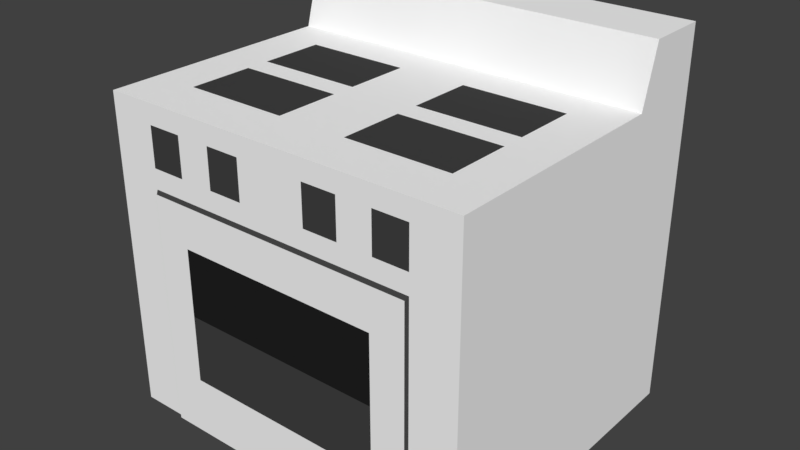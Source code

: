 # Source: oven.blend  (saved by Blender 2.79.0; exported with 4.5.12 LTS)
import bpy
from mathutils import Matrix  # noqa: F401  (used for matrix-valued properties, if any)

bpy.ops.wm.read_factory_settings(use_empty=True)
scene = bpy.context.scene
scene.name = 'Scene'

# ---- collections
col_collection_1 = bpy.data.collections.new('Collection 1'); scene.collection.children.link(col_collection_1)

# ---- materials (node trees are filled in below, after node groups)
mat_material = bpy.data.materials.new('Material')
mat_material.alpha_threshold = 0.0
mat_material.use_transparent_shadow = False
mat_material.diffuse_color = (0.956, 0.956, 0.956, 1.0)
mat_material.roughness = 0.5
mat_material.line_color = (0.0, 0.0, 0.0, 1.0)
mat_material_001 = bpy.data.materials.new('Material.001')
mat_material_001.alpha_threshold = 0.0
mat_material_001.use_transparent_shadow = False
mat_material_001.diffuse_color = (0.01521, 0.01521, 0.01521, 1.0)
mat_material_001.roughness = 0.5
mat_material_002 = bpy.data.materials.new('Material.002')
mat_material_002.alpha_threshold = 0.0
mat_material_002.use_transparent_shadow = False
mat_material_002.diffuse_color = (0.05448, 0.05448, 0.05448, 1.0)
mat_material_002.roughness = 0.5

# ---- material node trees

# ---- world
world_world = bpy.data.worlds.new('World'); scene.world = world_world
world_world.color = (0.05088, 0.05088, 0.05088)
world_world.use_sun_shadow = False
world_world.sun_shadow_jitter_overblur = 0.0
world_world.cycles.sampling_method = 'MANUAL'

# ---- meshes
me_cube = bpy.data.meshes.new('Cube')
me_cube.from_pydata([(0.4752, 0.4056, 0.0), (0.4752, -0.4056, 0.0), (0.4752, 0.4056, 0.8116), (0.4752, -0.4056, 0.8116), (0.4752, 0.4056, 0.6087), (0.4752, -0.4056, 0.6087), (8.093e-08, 0.4056, 0.0), (-4.046e-08, -0.4056, 0.0), (1.214e-07, 0.4056, 0.8116), (-2.428e-07, -0.4056, 0.8116), (1.619e-07, 0.4056, 0.6087), (-2.023e-07, -0.4056, 0.6087), (0.3564, 0.4056, 0.0), (0.3564, -0.4056, 0.0), (0.3564, 0.4056, 0.8116), (0.3564, -0.4056, 0.8116), (0.3564, 0.4056, 0.6087), (0.3564, -0.4056, 0.6087), (0.4752, 0.4056, 0.6596), (0.4752, 0.4056, 0.7607), (0.4752, -0.4056, 0.6596), (0.4752, -0.4056, 0.7607), (1.416e-07, 0.4056, 0.6596), (1.416e-07, 0.4056, 0.7607), (-2.225e-07, -0.4056, 0.7607), (-2.225e-07, -0.4056, 0.6596), (0.3564, -0.4056, 0.7607), (0.3564, -0.4056, 0.6596), (0.3564, 0.4056, 0.6596), (0.3564, 0.4056, 0.7607), (0.1782, 0.4056, 0.0), (0.1782, -0.4056, 0.0), (0.1782, 0.4056, 0.8116), (0.1782, -0.4056, 0.8116), (0.1782, 0.4056, 0.6087), (0.1782, -0.4056, 0.6087), (0.1782, -0.4056, 0.6596), (0.1782, -0.4056, 0.7607), (0.1782, 0.4056, 0.7607), (0.1782, 0.4056, 0.6596), (0.0891, 0.4056, 0.0), (0.0891, -0.4056, 0.0), (0.0891, 0.4056, 0.8116), (0.0891, -0.4056, 0.8116), (0.0891, 0.4056, 0.6087), (0.0891, -0.4056, 0.6087), (0.0891, -0.4056, 0.6596), (0.0891, -0.4056, 0.7607), (0.0891, 0.4056, 0.7607), (0.0891, 0.4056, 0.6596), (0.2673, 0.4056, 0.0), (0.2673, -0.4056, 0.0), (0.2673, 0.4056, 0.8116), (0.2673, -0.4056, 0.8116), (0.2673, 0.4056, 0.6087), (0.2673, -0.4056, 0.6087), (0.2673, -0.4056, 0.6596), (0.2673, -0.4056, 0.7607), (0.2673, 0.4056, 0.7607), (0.2673, 0.4056, 0.6596), (0.4752, 0.4056, 0.5019), (0.4752, -0.4056, 0.5019), (-1.739e-07, -0.4056, 0.5019), (1.477e-07, 0.4056, 0.5019), (0.3564, 0.4056, 0.5019), (0.3564, -0.4056, 0.5019), (0.1782, 0.4056, 0.5019), (0.4752, 0.4056, 0.151), (0.0891, 0.4056, 0.5019), (0.3564, -0.4056, 0.151), (-8.062e-08, -0.4056, 0.151), (0.2673, 0.4056, 0.5019), (0.08791, -0.4128, 0.0), (-3.992e-08, -0.4128, 0.0), (0.08791, -0.4128, 0.6006), (-1.996e-07, -0.4128, 0.6006), (-1.716e-07, -0.4128, 0.4952), (0.3516, -0.4128, 0.4952), (0.3516, -0.4128, 0.0), (0.2637, -0.4128, 0.0), (0.1758, -0.4128, 0.0), (0.2637, -0.4128, 0.6006), (0.1758, -0.4128, 0.6006), (0.1758, -0.4128, 0.4952), (0.08791, -0.4128, 0.4952), (0.3516, -0.4128, 0.6006), (0.2637, -0.4128, 0.4952), (0.4752, -0.4056, 0.151), (1.01e-07, 0.4056, 0.151), (0.3564, 0.4056, 0.151), (0.1782, 0.4056, 0.151), (0.0891, 0.4056, 0.151), (0.2673, 0.4056, 0.151), (-7.955e-08, -0.4128, 0.149), (0.3516, -0.4128, 0.149), (0.1758, -0.4128, 0.149), (0.08791, -0.4128, 0.149), (0.2637, -0.4128, 0.149), (0.4752, 0.4056, 0.3265), (0.4752, -0.4056, 0.3265), (1.243e-07, 0.4056, 0.3265), (0.3564, 0.4056, 0.3265), (0.1782, 0.4056, 0.3265), (0.0891, 0.4056, 0.3265), (0.2673, 0.4056, 0.3265), (-1.273e-07, -0.4056, 0.3265), (0.3564, -0.4056, 0.3265), (-1.256e-07, -0.4128, 0.3221), (0.3516, -0.4128, 0.3221), (0.1758, -0.4128, 0.3221), (0.08791, -0.4128, 0.3221), (0.2637, -0.4128, 0.3221), (0.4752, -0.282, 0.0), (0.4752, -0.282, 0.8116), (0.4752, -0.282, 0.6087), (-1.517e-07, -0.282, 0.8116), (0.3564, -0.282, 0.8116), (0.4752, -0.282, 0.6596), (0.4752, -0.282, 0.7607), (0.1782, -0.282, 0.8116), (0.0891, -0.282, 0.8116), (0.2673, -0.282, 0.8116), (0.4752, -0.282, 0.5019), (0.4752, -0.282, 0.151), (0.4752, -0.282, 0.3265), (-1.012e-08, -0.282, 0.0), (0.3564, -0.282, 0.0), (0.1782, -0.282, 0.0), (0.0891, -0.282, 0.0), (0.2673, -0.282, 0.0), (5.058e-08, 0.2028, 0.0), (0.3564, 0.2028, 0.0), (0.1782, 0.2028, 0.0), (0.0891, 0.2028, 0.0), (0.2673, 0.2028, 0.0), (0.4752, 0.2028, 0.0), (0.4752, 0.2028, 0.8116), (0.4752, 0.2028, 0.6087), (3.035e-08, 0.2028, 0.8116), (0.3564, 0.2028, 0.8116), (0.4752, 0.2028, 0.6596), (0.4752, 0.2028, 0.7607), (0.1782, 0.2028, 0.8116), (0.0891, 0.2028, 0.8116), (0.2673, 0.2028, 0.8116), (0.4752, 0.2028, 0.5019), (0.4752, 0.2028, 0.151), (0.4752, 0.2028, 0.3265), (0.4752, -0.05896, 0.0), (0.4752, -0.05896, 0.8116), (0.4752, -0.05896, 0.6087), (-5.159e-08, -0.05896, 0.8116), (0.3564, -0.05896, 0.8116), (0.4752, -0.05896, 0.6596), (0.4752, -0.05896, 0.7607), (0.1782, -0.05896, 0.8116), (0.0891, -0.05896, 0.8116), (0.2673, -0.05896, 0.8116), (0.4752, -0.05896, 0.5019), (0.4752, -0.05896, 0.151), (0.4752, -0.05896, 0.3265), (2.327e-08, -0.05896, 0.0), (0.3564, -0.05896, 0.0), (0.1782, -0.05896, 0.0), (0.0891, -0.05896, 0.0), (0.2673, -0.05896, 0.0), (0.0891, 0.4056, 0.9605), (1.214e-07, 0.4056, 0.9605), (0.4752, 0.4056, 0.9605), (0.3564, 0.4056, 0.9605), (0.2673, 0.4056, 0.9605), (0.1782, 0.4056, 0.9605), (0.4752, 0.2446, 0.9605), (3.035e-08, 0.2446, 0.9605), (0.3564, 0.2446, 0.9605), (0.1782, 0.2446, 0.9605), (0.0891, 0.2446, 0.9605), (0.2673, 0.2446, 0.9605), (4.785e-08, 0.1053, 0.0), (0.3564, 0.1053, 0.0), (0.1782, 0.1053, 0.0), (0.0891, 0.1053, 0.0), (0.2673, 0.1053, 0.0), (0.4752, 0.1053, 0.0), (0.4752, 0.1053, 0.8116), (0.4752, 0.1053, 0.6087), (2.215e-08, 0.1053, 0.8116), (0.3564, 0.1053, 0.8116), (0.4752, 0.1053, 0.6596), (0.4752, 0.1053, 0.7607), (0.1782, 0.1053, 0.8116), (0.0891, 0.1053, 0.8116), (0.2673, 0.1053, 0.8116), (0.4752, 0.1053, 0.5019), (0.4752, 0.1053, 0.151), (0.4752, 0.1053, 0.3265), (0.4752, -0.1178, 0.0), (0.4752, -0.1178, 0.8116), (0.4752, -0.1178, 0.6087), (-7.799e-08, -0.1178, 0.8116), (0.3564, -0.1178, 0.8116), (0.4752, -0.1178, 0.6596), (0.4752, -0.1178, 0.7607), (0.1782, -0.1178, 0.8116), (0.0891, -0.1178, 0.8116), (0.2673, -0.1178, 0.8116), (0.4752, -0.1178, 0.5019), (0.4752, -0.1178, 0.151), (0.4752, -0.1178, 0.3265), (1.447e-08, -0.1178, 0.0), (0.3564, -0.1178, 0.0), (0.1782, -0.1178, 0.0), (0.0891, -0.1178, 0.0), (0.2673, -0.1178, 0.0)], [], [(118, 113, 3, 21), (122, 114, 5, 61), (70, 7, 73, 93), (49, 44, 10, 22), (91, 40, 6, 88), (47, 43, 9, 24), (120, 115, 9, 43), (128, 41, 7, 125), (112, 1, 13, 126), (113, 116, 15, 3), (21, 3, 15, 26), (67, 0, 12, 89), (18, 4, 16, 28), (61, 5, 17, 65), (2, 19, 29, 14), (19, 18, 28, 29), (5, 20, 27, 17), (20, 21, 26, 27), (45, 46, 25, 11), (46, 47, 24, 25), (42, 48, 23, 8), (48, 49, 22, 23), (114, 117, 20, 5), (117, 118, 21, 20), (58, 59, 39, 38), (52, 58, 38, 32), (56, 57, 37, 36), (55, 56, 36, 35), (129, 51, 31, 127), (121, 119, 33, 53), (57, 53, 33, 37), (92, 50, 30, 90), (59, 54, 34, 39), (17, 55, 81, 85), (38, 39, 49, 48), (32, 38, 48, 42), (36, 37, 47, 46), (35, 36, 46, 45), (127, 31, 41, 128), (119, 120, 43, 33), (37, 33, 43, 47), (90, 30, 40, 91), (39, 34, 44, 49), (11, 62, 76, 75), (41, 31, 80, 72), (28, 16, 54, 59), (89, 12, 50, 92), (26, 15, 53, 57), (116, 121, 53, 15), (126, 13, 51, 129), (17, 27, 56, 55), (27, 26, 57, 56), (14, 29, 58, 52), (29, 28, 59, 58), (16, 64, 71, 54), (65, 17, 85, 77), (51, 13, 78, 79), (34, 66, 68, 44), (45, 11, 75, 74), (54, 71, 66, 34), (99, 61, 65, 106), (4, 60, 64, 16), (44, 68, 63, 10), (7, 41, 72, 73), (124, 122, 61, 99), (84, 74, 75, 76), (86, 81, 82, 83), (83, 82, 74, 84), (77, 85, 81, 86), (108, 77, 86, 111), (109, 83, 84, 110), (111, 86, 83, 109), (110, 84, 76, 107), (106, 65, 77, 108), (31, 51, 79, 80), (35, 45, 74, 82), (55, 35, 82, 81), (13, 69, 94, 78), (72, 96, 93, 73), (79, 97, 95, 80), (80, 95, 96, 72), (78, 94, 97, 79), (112, 123, 87, 1), (1, 87, 69, 13), (101, 89, 92, 104), (102, 90, 91, 103), (104, 92, 90, 102), (98, 67, 89, 101), (103, 91, 88, 100), (105, 70, 93, 107), (62, 105, 107, 76), (68, 103, 100, 63), (60, 98, 101, 64), (71, 104, 102, 66), (66, 102, 103, 68), (64, 101, 104, 71), (69, 106, 108, 94), (96, 110, 107, 93), (97, 111, 109, 95), (95, 109, 110, 96), (94, 108, 111, 97), (123, 124, 99, 87), (87, 99, 106, 69), (207, 208, 124, 123), (196, 207, 123, 112), (208, 206, 122, 124), (210, 126, 129, 213), (200, 205, 121, 116), (203, 204, 120, 119), (211, 127, 128, 212), (205, 203, 119, 121), (213, 129, 127, 211), (201, 202, 118, 117), (198, 201, 117, 114), (197, 200, 116, 113), (196, 112, 126, 210), (212, 128, 125, 209), (204, 199, 115, 120), (206, 198, 114, 122), (202, 197, 113, 118), (19, 2, 136, 141), (60, 4, 137, 145), (144, 139, 174, 177), (40, 133, 130, 6), (0, 135, 131, 12), (139, 136, 172, 174), (4, 18, 140, 137), (18, 19, 141, 140), (50, 134, 132, 30), (136, 2, 168, 172), (30, 132, 133, 40), (52, 32, 171, 170), (2, 14, 169, 168), (12, 131, 134, 50), (98, 60, 145, 147), (0, 67, 146, 135), (67, 98, 147, 146), (189, 184, 149, 154), (193, 185, 150, 158), (191, 186, 151, 156), (181, 164, 161, 178), (183, 148, 162, 179), (184, 187, 152, 149), (185, 188, 153, 150), (188, 189, 154, 153), (182, 165, 163, 180), (192, 190, 155, 157), (180, 163, 164, 181), (190, 191, 156, 155), (187, 192, 157, 152), (179, 162, 165, 182), (195, 193, 158, 160), (183, 194, 159, 148), (194, 195, 160, 159), (166, 167, 173, 176), (168, 169, 174, 172), (170, 171, 175, 177), (171, 166, 176, 175), (169, 170, 177, 174), (138, 143, 176, 173), (142, 144, 177, 175), (42, 8, 167, 166), (8, 138, 173, 167), (14, 52, 170, 169), (143, 142, 175, 176), (32, 42, 166, 171), (146, 147, 195, 194), (135, 146, 194, 183), (147, 145, 193, 195), (131, 179, 182, 134), (139, 144, 192, 187), (142, 143, 191, 190), (132, 180, 181, 133), (144, 142, 190, 192), (134, 182, 180, 132), (140, 141, 189, 188), (137, 140, 188, 185), (136, 139, 187, 184), (135, 183, 179, 131), (133, 181, 178, 130), (143, 138, 186, 191), (145, 137, 185, 193), (141, 136, 184, 189), (150, 153, 201, 198), (160, 158, 206, 208), (148, 159, 207, 196), (165, 162, 210, 213), (164, 163, 211, 212), (161, 164, 212, 209), (163, 165, 213, 211), (162, 148, 196, 210), (159, 160, 208, 207), (158, 150, 198, 206), (154, 149, 197, 202), (153, 154, 202, 201), (149, 152, 200, 197), (152, 157, 205, 200), (157, 155, 203, 205), (155, 156, 204, 203), (156, 151, 199, 204)])
me_cube.polygons.foreach_set('material_index', [0, 0, 2, 2, 2, 0, 0, 2, 2, 0, 0, 0, 0, 0, 0, 0, 0, 0, 0, 0, 0, 2, 0, 0, 2, 0, 0, 0, 2, 0, 0, 2, 2, 2, 2, 0, 2, 0, 2, 0, 0, 2, 2, 2, 2, 2, 2, 0, 0, 2, 0, 2, 0, 2, 2, 2, 2, 2, 2, 2, 0, 0, 2, 2, 0, 0, 0, 0, 0, 0, 1, 1, 1, 2, 2, 2, 2, 2, 0, 0, 0, 0, 0, 0, 2, 2, 2, 0, 2, 2, 2, 2, 0, 2, 2, 2, 2, 2, 2, 2, 0, 0, 0, 0, 0, 0, 1, 2, 2, 1, 2, 1, 0, 0, 0, 2, 1, 0, 0, 0, 0, 0, 0, 2, 2, 0, 0, 0, 2, 0, 2, 0, 0, 2, 0, 0, 0, 0, 0, 0, 1, 2, 0, 0, 0, 1, 2, 1, 2, 2, 1, 0, 0, 0, 0, 0, 0, 0, 0, 0, 0, 0, 0, 0, 0, 0, 0, 0, 0, 1, 0, 0, 1, 0, 1, 0, 0, 0, 2, 1, 0, 0, 0, 0, 0, 0, 1, 1, 1, 1, 2, 0, 0, 0, 0, 0, 0, 0, 0, 0])
me_cube.materials.append(mat_material)
me_cube.materials.append(mat_material_001)
me_cube.materials.append(mat_material_002)
me_cube.use_remesh_preserve_volume = False
me_cube.use_remesh_preserve_attributes = False
me_cube.use_mirror_vertex_groups = False
me_cube.update()

# ---- objects
ob_cube = bpy.data.objects.new('Cube', me_cube)

# ---- transforms, parenting, visibility, modifiers, constraints
ob_cube.location = (0.0, 0.0, 0.0)
ob_cube.lock_rotations_4d = False
ob_cube.empty_display_type = 'ARROWS'
ob_cube.lineart.crease_threshold = 0.0
_m = ob_cube.modifiers.new('Mirror', 'MIRROR')

# ---- collection membership
col_collection_1.objects.link(ob_cube)

# ---- scene / render settings (as saved in the file)
scene.frame_start = 1; scene.frame_end = 250; scene.frame_set(1)
scene.render.engine = 'BLENDER_EEVEE_NEXT'
scene.render.resolution_percentage = 50
scene.render.dither_intensity = 0.0
scene.cycles.use_denoising = False
scene.cycles.samples = 128
scene.cycles.sampling_pattern = 'TABULATED_SOBOL'
scene.cycles.use_adaptive_sampling = False
scene.cycles.use_light_tree = False
scene.cycles.blur_glossy = 0.0
scene.cycles.sample_clamp_indirect = 0.0
scene.view_settings.view_transform = 'Standard'
bpy.context.view_layer.update()

# ---- added for rendering (the .blend has no active camera and no usable light): camera, sun
cam_auto = bpy.data.cameras.new('AutoCamera')
cam_auto.lens = 50.0
cam_auto.sensor_width = 36.0
cam_auto.clip_end = 1000.0
ob_auto_camera = bpy.data.objects.new('AutoCamera', cam_auto)
scene.collection.objects.link(ob_auto_camera)
ob_auto_camera.location = (1.46161, -1.75757, 1.64953)
ob_auto_camera.rotation_euler = (1.09748, -7.21219e-08, 0.694738)
scene.camera = ob_auto_camera
light_auto_sun = bpy.data.lights.new('AutoSun', 'SUN')
light_auto_sun.energy = 3.0
light_auto_sun.angle = 0.0523599
ob_auto_sun = bpy.data.objects.new('AutoSun', light_auto_sun)
scene.collection.objects.link(ob_auto_sun)
ob_auto_sun.rotation_euler = (0.872665, 0.174533, 0.523599)
bpy.context.view_layer.update()
